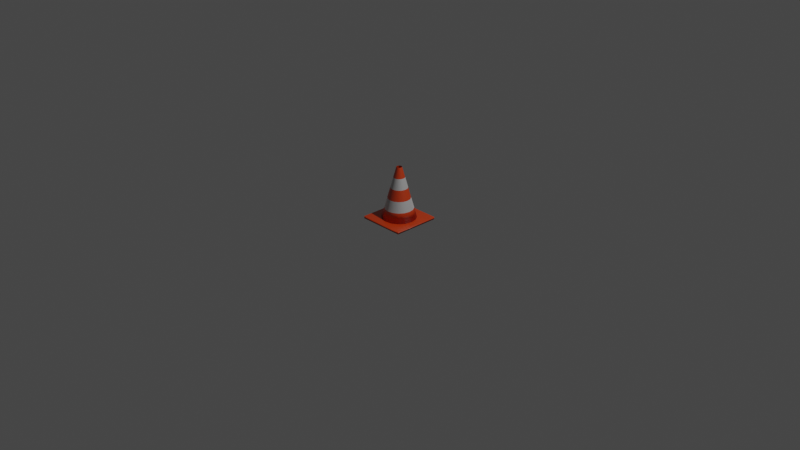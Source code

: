 # Source: cautioncone.blend  (saved by Blender 2.93.20; exported with 4.5.12 LTS)
import bpy
from mathutils import Matrix  # noqa: F401  (used for matrix-valued properties, if any)

bpy.ops.wm.read_factory_settings(use_empty=True)
scene = bpy.context.scene
scene.name = 'Scene'

# ---- collections
col_collection = bpy.data.collections.new('Collection'); scene.collection.children.link(col_collection)

# ---- materials (node trees are filled in below, after node groups)
mat_reflector_silver = bpy.data.materials.new('Reflector_Silver')
mat_reflector_silver.use_transparent_shadow = False
mat_plastic_orange = bpy.data.materials.new('Plastic_Orange')
mat_plastic_orange.use_transparent_shadow = False

# ---- material node trees
mat_reflector_silver.use_nodes = True; mat_reflector_silver.node_tree.nodes.clear()
_N = mat_reflector_silver.node_tree.nodes; _L = mat_reflector_silver.node_tree.links
n0 = _N.new('ShaderNodeOutputMaterial'); n0.name = 'Material Output'; n0.location = (300, 300)
n1 = _N.new('ShaderNodeBsdfPrincipled'); n1.name = 'Principled BSDF'; n1.location = (10, 300)
n1.distribution = 'GGX'
n1.subsurface_method = 'BURLEY'
n1.inputs[0].default_value = (1.0, 1.0, 1.0, 1.0)
n1.inputs[1].default_value = 1.0
n1.inputs[2].default_value = 0.8636
n1.inputs[3].default_value = 1.45
n1.inputs[13].default_value = 1.0
n1.inputs[27].default_value = (0.0, 0.0, 0.0, 1.0)
n1.inputs[28].default_value = 1.0
_L.new(n1.outputs[0], n0.inputs[0])
n0.is_active_output = True
mat_plastic_orange.use_nodes = True; mat_plastic_orange.node_tree.nodes.clear()
_N = mat_plastic_orange.node_tree.nodes; _L = mat_plastic_orange.node_tree.links
n0 = _N.new('ShaderNodeOutputMaterial'); n0.name = 'Material Output'; n0.location = (300, 300)
n1 = _N.new('ShaderNodeBsdfPrincipled'); n1.name = 'Principled BSDF'; n1.location = (10, 300)
n1.distribution = 'GGX'
n1.subsurface_method = 'BURLEY'
n1.inputs[0].default_value = (0.5877, 0.04331, 0.0, 1.0)
n1.inputs[2].default_value = 0.4
n1.inputs[3].default_value = 1.45
n1.inputs[13].default_value = 1.0
n1.inputs[27].default_value = (0.0, 0.0, 0.0, 1.0)
n1.inputs[28].default_value = 1.0
_L.new(n1.outputs[0], n0.inputs[0])
n0.is_active_output = True

# ---- world
world_world = bpy.data.worlds.new('World'); scene.world = world_world
world_world.use_nodes = True; world_world.node_tree.nodes.clear()
_N = world_world.node_tree.nodes; _L = world_world.node_tree.links
n0 = _N.new('ShaderNodeOutputWorld'); n0.name = 'World Output'; n0.location = (300, 300)
n1 = _N.new('ShaderNodeBackground'); n1.name = 'Background'; n1.location = (10, 300)
n1.inputs[0].default_value = (0.05088, 0.05088, 0.05088, 1.0)
_L.new(n1.outputs[0], n0.inputs[0])
n0.is_active_output = True
world_world.color = (0.05088, 0.05088, 0.05088)
world_world.use_sun_shadow = False
world_world.sun_shadow_jitter_overblur = 0.0

# ---- cameras
cam_camera = bpy.data.cameras.new('Camera')
cam_camera.clip_end = 100.0
cam_camera.ortho_scale = 7.314

# ---- lights
light_light = bpy.data.lights.new('Light', 'POINT')
light_light.transmission_factor = 0.0
light_light.energy = 1000.0
light_light.shadow_soft_size = 0.1
light_light.shadow_maximum_resolution = 0.006
light_light.use_absolute_resolution = True

# ---- meshes
me_cube_010 = bpy.data.meshes.new('Cube.010')
me_cube_010.from_pydata([(-1.0, -1.0, -0.01754), (-1.0, -1.0, 1.0), (-1.0, 1.0, -0.01754), (-1.0, 1.0, 1.0), (1.0, -1.0, -0.01754), (1.0, -1.0, 1.0), (1.0, 1.0, -0.01754), (1.0, 1.0, 1.0), (0.0, 0.7272, 0.75), (0.0, 0.1159, 22.94), (0.2783, 0.6719, 0.75), (0.04435, 0.1071, 22.94), (0.5142, 0.5142, 0.75), (0.08195, 0.08195, 22.94), (0.6719, 0.2783, 0.75), (0.1071, 0.04435, 22.94), (0.7272, -3.179e-08, 0.75), (0.1159, -5.066e-09, 22.94), (0.6719, -0.2783, 0.75), (0.1071, -0.04435, 22.94), (0.5142, -0.5142, 0.75), (0.08195, -0.08195, 22.94), (0.2783, -0.6719, 0.75), (0.04435, -0.1071, 22.94), (-6.358e-08, -0.7272, 0.75), (-1.013e-08, -0.1159, 22.94), (-0.2783, -0.6719, 0.75), (-0.04435, -0.1071, 22.94), (-0.5142, -0.5142, 0.75), (-0.08195, -0.08195, 22.94), (-0.6719, -0.2783, 0.75), (-0.1071, -0.04435, 22.94), (-0.7272, 8.672e-09, 0.75), (-0.1159, 1.382e-09, 22.94), (-0.6719, 0.2783, 0.75), (-0.1071, 0.04435, 22.94), (-0.5142, 0.5142, 0.75), (-0.08195, 0.08195, 22.94), (-0.2783, 0.6719, 0.75), (-0.04435, 0.1071, 22.94), (0.0, 0.605, 5.189), (0.0, 0.4827, 9.628), (0.0, 0.3604, 14.07), (0.0, 0.2382, 18.51), (0.09114, 0.22, 18.51), (0.1379, 0.333, 14.07), (0.1847, 0.446, 9.628), (0.2315, 0.5589, 5.189), (0.1684, 0.1684, 18.51), (0.2549, 0.2549, 14.07), (0.3413, 0.3413, 9.628), (0.4278, 0.4278, 5.189), (0.22, 0.09114, 18.51), (0.333, 0.1379, 14.07), (0.446, 0.1847, 9.628), (0.5589, 0.2315, 5.189), (0.2382, -1.041e-08, 18.51), (0.3604, -1.575e-08, 14.07), (0.4827, -2.11e-08, 9.628), (0.605, -2.644e-08, 5.189), (0.22, -0.09114, 18.51), (0.333, -0.1379, 14.07), (0.446, -0.1847, 9.628), (0.5589, -0.2315, 5.189), (0.1684, -0.1684, 18.51), (0.2549, -0.2549, 14.07), (0.3413, -0.3413, 9.628), (0.4278, -0.4278, 5.189), (0.09114, -0.22, 18.51), (0.1379, -0.333, 14.07), (0.1847, -0.446, 9.628), (0.2315, -0.5589, 5.189), (-2.082e-08, -0.2382, 18.51), (-3.151e-08, -0.3604, 14.07), (-4.22e-08, -0.4827, 9.628), (-5.289e-08, -0.605, 5.189), (-0.09114, -0.22, 18.51), (-0.1379, -0.333, 14.07), (-0.1847, -0.446, 9.628), (-0.2315, -0.5589, 5.189), (-0.1684, -0.1684, 18.51), (-0.2549, -0.2549, 14.07), (-0.3413, -0.3413, 9.628), (-0.4278, -0.4278, 5.189), (-0.22, -0.09114, 18.51), (-0.333, -0.1379, 14.07), (-0.446, -0.1847, 9.628), (-0.5589, -0.2315, 5.189), (-0.2382, 2.84e-09, 18.51), (-0.3604, 4.298e-09, 14.07), (-0.4827, 5.756e-09, 9.628), (-0.605, 7.214e-09, 5.189), (-0.22, 0.09114, 18.51), (-0.333, 0.1379, 14.07), (-0.446, 0.1847, 9.628), (-0.5589, 0.2315, 5.189), (-0.1684, 0.1684, 18.51), (-0.2549, 0.2549, 14.07), (-0.3413, 0.3413, 9.628), (-0.4278, 0.4278, 5.189), (-0.09114, 0.22, 18.51), (-0.1379, 0.333, 14.07), (-0.1847, 0.446, 9.628), (-0.2315, 0.5589, 5.189)], [], [(0, 1, 3, 2), (2, 3, 7, 6), (6, 7, 5, 4), (4, 5, 1, 0), (2, 6, 4, 0), (7, 3, 1, 5), (43, 9, 11, 44), (44, 11, 13, 48), (48, 13, 15, 52), (52, 15, 17, 56), (56, 17, 19, 60), (60, 19, 21, 64), (64, 21, 23, 68), (68, 23, 25, 72), (72, 25, 27, 76), (76, 27, 29, 80), (80, 29, 31, 84), (84, 31, 33, 88), (88, 33, 35, 92), (92, 35, 37, 96), (96, 37, 39, 100), (100, 39, 9, 43), (8, 10, 12, 14, 16, 18, 20, 22, 24, 26, 28, 30, 32, 34, 36, 38), (38, 103, 40, 8), (103, 102, 41, 40), (102, 101, 42, 41), (101, 100, 43, 42), (36, 99, 103, 38), (99, 98, 102, 103), (98, 97, 101, 102), (97, 96, 100, 101), (34, 95, 99, 36), (95, 94, 98, 99), (94, 93, 97, 98), (93, 92, 96, 97), (32, 91, 95, 34), (91, 90, 94, 95), (90, 89, 93, 94), (89, 88, 92, 93), (30, 87, 91, 32), (87, 86, 90, 91), (86, 85, 89, 90), (85, 84, 88, 89), (28, 83, 87, 30), (83, 82, 86, 87), (82, 81, 85, 86), (81, 80, 84, 85), (26, 79, 83, 28), (79, 78, 82, 83), (78, 77, 81, 82), (77, 76, 80, 81), (24, 75, 79, 26), (75, 74, 78, 79), (74, 73, 77, 78), (73, 72, 76, 77), (22, 71, 75, 24), (71, 70, 74, 75), (70, 69, 73, 74), (69, 68, 72, 73), (20, 67, 71, 22), (67, 66, 70, 71), (66, 65, 69, 70), (65, 64, 68, 69), (18, 63, 67, 20), (63, 62, 66, 67), (62, 61, 65, 66), (61, 60, 64, 65), (16, 59, 63, 18), (59, 58, 62, 63), (58, 57, 61, 62), (57, 56, 60, 61), (14, 55, 59, 16), (55, 54, 58, 59), (54, 53, 57, 58), (53, 52, 56, 57), (12, 51, 55, 14), (51, 50, 54, 55), (50, 49, 53, 54), (49, 48, 52, 53), (10, 47, 51, 12), (47, 46, 50, 51), (46, 45, 49, 50), (45, 44, 48, 49), (8, 40, 47, 10), (40, 41, 46, 47), (41, 42, 45, 46), (42, 43, 44, 45)])
me_cube_010.polygons.foreach_set('use_smooth', [True] * 87)
me_cube_010.polygons.foreach_set('material_index', [1, 1, 1, 1, 1, 1, 1, 1, 1, 1, 1, 1, 1, 1, 1, 1, 1, 1, 1, 1, 1, 1, 1, 1, 0, 1, 0, 1, 0, 1, 0, 1, 0, 1, 0, 1, 0, 1, 0, 1, 0, 1, 0, 1, 0, 1, 0, 1, 0, 1, 0, 1, 0, 1, 0, 1, 0, 1, 0, 1, 0, 1, 0, 1, 0, 1, 0, 1, 0, 1, 0, 1, 0, 1, 0, 1, 0, 1, 0, 1, 0, 1, 0, 1, 0, 1, 0])
_uv = me_cube_010.uv_layers.new(name='UVMap')
_uv.uv.foreach_set('vector', [0.375, 0.0, 0.625, 0.0, 0.625, 0.25, 0.375, 0.25, 0.375, 0.25, 0.625, 0.25, 0.625, 0.5, 0.375, 0.5, 0.375, 0.5, 0.625, 0.5, 0.625, 0.75, 0.375, 0.75, 0.375, 0.75, 0.625, 0.75, 0.625, 1.0, 0.375, 1.0, 0.125, 0.5, 0.375, 0.5, 0.375, 0.75, 0.125, 0.75, 0.625, 0.5, 0.875, 0.5, 0.875, 0.75, 0.625, 0.75, 1.0, 0.9, 1.0, 1.0, 0.9375, 1.0, 0.9375, 0.9, 0.9375, 0.9, 0.9375, 1.0, 0.875, 1.0, 0.875, 0.9, 0.875, 0.9, 0.875, 1.0, 0.8125, 1.0, 0.8125, 0.9, 0.8125, 0.9, 0.8125, 1.0, 0.75, 1.0, 0.75, 0.9, 0.75, 0.9, 0.75, 1.0, 0.6875, 1.0, 0.6875, 0.9, 0.6875, 0.9, 0.6875, 1.0, 0.625, 1.0, 0.625, 0.9, 0.625, 0.9, 0.625, 1.0, 0.5625, 1.0, 0.5625, 0.9, 0.5625, 0.9, 0.5625, 1.0, 0.5, 1.0, 0.5, 0.9, 0.5, 0.9, 0.5, 1.0, 0.4375, 1.0, 0.4375, 0.9, 0.4375, 0.9, 0.4375, 1.0, 0.375, 1.0, 0.375, 0.9, 0.375, 0.9, 0.375, 1.0, 0.3125, 1.0, 0.3125, 0.9, 0.3125, 0.9, 0.3125, 1.0, 0.25, 1.0, 0.25, 0.9, 0.25, 0.9, 0.25, 1.0, 0.1875, 1.0, 0.1875, 0.9, 0.1875, 0.9, 0.1875, 1.0, 0.125, 1.0, 0.125, 0.9, 0.125, 0.9, 0.125, 1.0, 0.0625, 1.0, 0.0625, 0.9, 0.0625, 0.9, 0.0625, 1.0, 0.0, 1.0, 0.0, 0.9, 0.75, 0.49, 0.8418, 0.4717, 0.9197, 0.4197, 0.9717, 0.3418, 0.99, 0.25, 0.9717, 0.1582, 0.9197, 0.08029, 0.8418, 0.02827, 0.75, 0.01, 0.6582, 0.02827, 0.5803, 0.08029, 0.5283, 0.1582, 0.51, 0.25, 0.5283, 0.3418, 0.5803, 0.4197, 0.6582, 0.4717, 0.0625, 0.5, 0.0625, 0.6, 0.0, 0.6, 0.0, 0.5, 0.0625, 0.6, 0.0625, 0.7, 0.0, 0.7, 0.0, 0.6, 0.0625, 0.7, 0.0625, 0.8, 0.0, 0.8, 0.0, 0.7, 0.0625, 0.8, 0.0625, 0.9, 0.0, 0.9, 0.0, 0.8, 0.125, 0.5, 0.125, 0.6, 0.0625, 0.6, 0.0625, 0.5, 0.125, 0.6, 0.125, 0.7, 0.0625, 0.7, 0.0625, 0.6, 0.125, 0.7, 0.125, 0.8, 0.0625, 0.8, 0.0625, 0.7, 0.125, 0.8, 0.125, 0.9, 0.0625, 0.9, 0.0625, 0.8, 0.1875, 0.5, 0.1875, 0.6, 0.125, 0.6, 0.125, 0.5, 0.1875, 0.6, 0.1875, 0.7, 0.125, 0.7, 0.125, 0.6, 0.1875, 0.7, 0.1875, 0.8, 0.125, 0.8, 0.125, 0.7, 0.1875, 0.8, 0.1875, 0.9, 0.125, 0.9, 0.125, 0.8, 0.25, 0.5, 0.25, 0.6, 0.1875, 0.6, 0.1875, 0.5, 0.25, 0.6, 0.25, 0.7, 0.1875, 0.7, 0.1875, 0.6, 0.25, 0.7, 0.25, 0.8, 0.1875, 0.8, 0.1875, 0.7, 0.25, 0.8, 0.25, 0.9, 0.1875, 0.9, 0.1875, 0.8, 0.3125, 0.5, 0.3125, 0.6, 0.25, 0.6, 0.25, 0.5, 0.3125, 0.6, 0.3125, 0.7, 0.25, 0.7, 0.25, 0.6, 0.3125, 0.7, 0.3125, 0.8, 0.25, 0.8, 0.25, 0.7, 0.3125, 0.8, 0.3125, 0.9, 0.25, 0.9, 0.25, 0.8, 0.375, 0.5, 0.375, 0.6, 0.3125, 0.6, 0.3125, 0.5, 0.375, 0.6, 0.375, 0.7, 0.3125, 0.7, 0.3125, 0.6, 0.375, 0.7, 0.375, 0.8, 0.3125, 0.8, 0.3125, 0.7, 0.375, 0.8, 0.375, 0.9, 0.3125, 0.9, 0.3125, 0.8, 0.4375, 0.5, 0.4375, 0.6, 0.375, 0.6, 0.375, 0.5, 0.4375, 0.6, 0.4375, 0.7, 0.375, 0.7, 0.375, 0.6, 0.4375, 0.7, 0.4375, 0.8, 0.375, 0.8, 0.375, 0.7, 0.4375, 0.8, 0.4375, 0.9, 0.375, 0.9, 0.375, 0.8, 0.5, 0.5, 0.5, 0.6, 0.4375, 0.6, 0.4375, 0.5, 0.5, 0.6, 0.5, 0.7, 0.4375, 0.7, 0.4375, 0.6, 0.5, 0.7, 0.5, 0.8, 0.4375, 0.8, 0.4375, 0.7, 0.5, 0.8, 0.5, 0.9, 0.4375, 0.9, 0.4375, 0.8, 0.5625, 0.5, 0.5625, 0.6, 0.5, 0.6, 0.5, 0.5, 0.5625, 0.6, 0.5625, 0.7, 0.5, 0.7, 0.5, 0.6, 0.5625, 0.7, 0.5625, 0.8, 0.5, 0.8, 0.5, 0.7, 0.5625, 0.8, 0.5625, 0.9, 0.5, 0.9, 0.5, 0.8, 0.625, 0.5, 0.625, 0.6, 0.5625, 0.6, 0.5625, 0.5, 0.625, 0.6, 0.625, 0.7, 0.5625, 0.7, 0.5625, 0.6, 0.625, 0.7, 0.625, 0.8, 0.5625, 0.8, 0.5625, 0.7, 0.625, 0.8, 0.625, 0.9, 0.5625, 0.9, 0.5625, 0.8, 0.6875, 0.5, 0.6875, 0.6, 0.625, 0.6, 0.625, 0.5, 0.6875, 0.6, 0.6875, 0.7, 0.625, 0.7, 0.625, 0.6, 0.6875, 0.7, 0.6875, 0.8, 0.625, 0.8, 0.625, 0.7, 0.6875, 0.8, 0.6875, 0.9, 0.625, 0.9, 0.625, 0.8, 0.75, 0.5, 0.75, 0.6, 0.6875, 0.6, 0.6875, 0.5, 0.75, 0.6, 0.75, 0.7, 0.6875, 0.7, 0.6875, 0.6, 0.75, 0.7, 0.75, 0.8, 0.6875, 0.8, 0.6875, 0.7, 0.75, 0.8, 0.75, 0.9, 0.6875, 0.9, 0.6875, 0.8, 0.8125, 0.5, 0.8125, 0.6, 0.75, 0.6, 0.75, 0.5, 0.8125, 0.6, 0.8125, 0.7, 0.75, 0.7, 0.75, 0.6, 0.8125, 0.7, 0.8125, 0.8, 0.75, 0.8, 0.75, 0.7, 0.8125, 0.8, 0.8125, 0.9, 0.75, 0.9, 0.75, 0.8, 0.875, 0.5, 0.875, 0.6, 0.8125, 0.6, 0.8125, 0.5, 0.875, 0.6, 0.875, 0.7, 0.8125, 0.7, 0.8125, 0.6, 0.875, 0.7, 0.875, 0.8, 0.8125, 0.8, 0.8125, 0.7, 0.875, 0.8, 0.875, 0.9, 0.8125, 0.9, 0.8125, 0.8, 0.9375, 0.5, 0.9375, 0.6, 0.875, 0.6, 0.875, 0.5, 0.9375, 0.6, 0.9375, 0.7, 0.875, 0.7, 0.875, 0.6, 0.9375, 0.7, 0.9375, 0.8, 0.875, 0.8, 0.875, 0.7, 0.9375, 0.8, 0.9375, 0.9, 0.875, 0.9, 0.875, 0.8, 1.0, 0.5, 1.0, 0.6, 0.9375, 0.6, 0.9375, 0.5, 1.0, 0.6, 1.0, 0.7, 0.9375, 0.7, 0.9375, 0.6, 1.0, 0.7, 1.0, 0.8, 0.9375, 0.8, 0.9375, 0.7, 1.0, 0.8, 1.0, 0.9, 0.9375, 0.9, 0.9375, 0.8])
me_cube_010.materials.append(mat_reflector_silver)
me_cube_010.materials.append(mat_plastic_orange)
me_cube_010.use_remesh_fix_poles = True
me_cube_010.use_remesh_preserve_attributes = False
me_cube_010.update()

# ---- objects
ob_light = bpy.data.objects.new('Light', light_light)
ob_camera = bpy.data.objects.new('Camera', cam_camera)
ob_caution_cone_011 = bpy.data.objects.new('Caution_Cone.011', me_cube_010)

# ---- transforms, parenting, visibility, modifiers, constraints
ob_light.location = (4.076, 1.005, 5.904)
ob_light.rotation_euler = (0.6503, 0.05522, 1.866)
ob_light.lock_rotations_4d = False
ob_light.empty_display_type = 'ARROWS'
ob_light.color = (0.0, 0.0, 0.0, 0.0)
ob_light.lineart.crease_threshold = 0.0
ob_camera.location = (7.359, -6.926, 4.958)
ob_camera.rotation_euler = (1.109, 0.0, 0.8149)
ob_camera.lock_rotations_4d = False
ob_camera.empty_display_type = 'ARROWS'
ob_camera.color = (0.0, 0.0, 0.0, 0.0)
ob_camera.display_type = 'WIRE'
ob_camera.lineart.crease_threshold = 0.0
ob_caution_cone_011.location = (0.0, 0.0, 0.0)
ob_caution_cone_011.scale = (0.25, 0.25, 0.025)

# ---- collection membership
col_collection.objects.link(ob_light)
col_collection.objects.link(ob_camera)
col_collection.objects.link(ob_caution_cone_011)

# ---- scene / render settings (as saved in the file)
scene.camera = ob_camera
scene.frame_start = 1; scene.frame_end = 250; scene.frame_set(1)
scene.render.engine = 'BLENDER_EEVEE_NEXT'
scene.cycles.use_denoising = False
scene.cycles.samples = 128
scene.cycles.sampling_pattern = 'TABULATED_SOBOL'
scene.cycles.use_adaptive_sampling = False
scene.cycles.use_light_tree = False
scene.view_settings.view_transform = 'Filmic'
bpy.context.view_layer.update()
